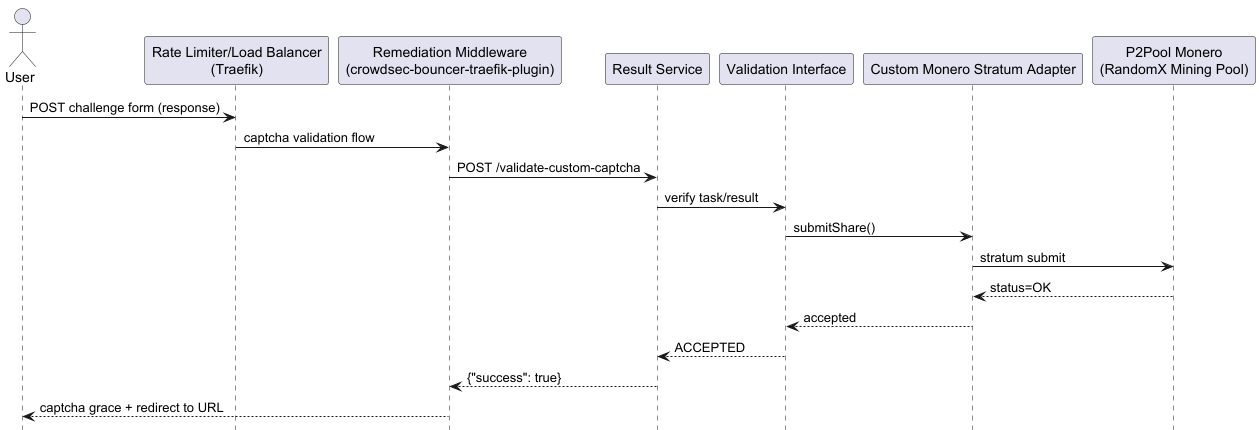

The diagram above was rendered by PlantUML. Its source (embedded in the PNG):
@startuml
title Validate Challenge Flow

skinparam shadowing false
skinparam responseMessageBelowArrow true

actor User
participant "Rate Limiter/Load Balancer\n(Traefik)" as RateLimiter
participant "Remediation Middleware\n(crowdsec-bouncer-traefik-plugin)" as Middleware
participant "Result Service" as ResultService
participant "Validation Interface" as ValidationIF
participant "Custom Monero Stratum Adapter" as MoneroAdapter
participant "P2Pool Monero\n(RandomX Mining Pool)" as P2Pool

User -> RateLimiter: POST challenge form (response)
RateLimiter -> Middleware: captcha validation flow
Middleware -> ResultService: POST /validate-custom-captcha
ResultService -> ValidationIF: verify task/result
ValidationIF -> MoneroAdapter: submitShare()
MoneroAdapter -> P2Pool: stratum submit
P2Pool --> MoneroAdapter: status=OK
MoneroAdapter --> ValidationIF: accepted
ValidationIF --> ResultService: ACCEPTED
ResultService --> Middleware: {"success": true}

Middleware --> User: captcha grace + redirect to URL

@enduml